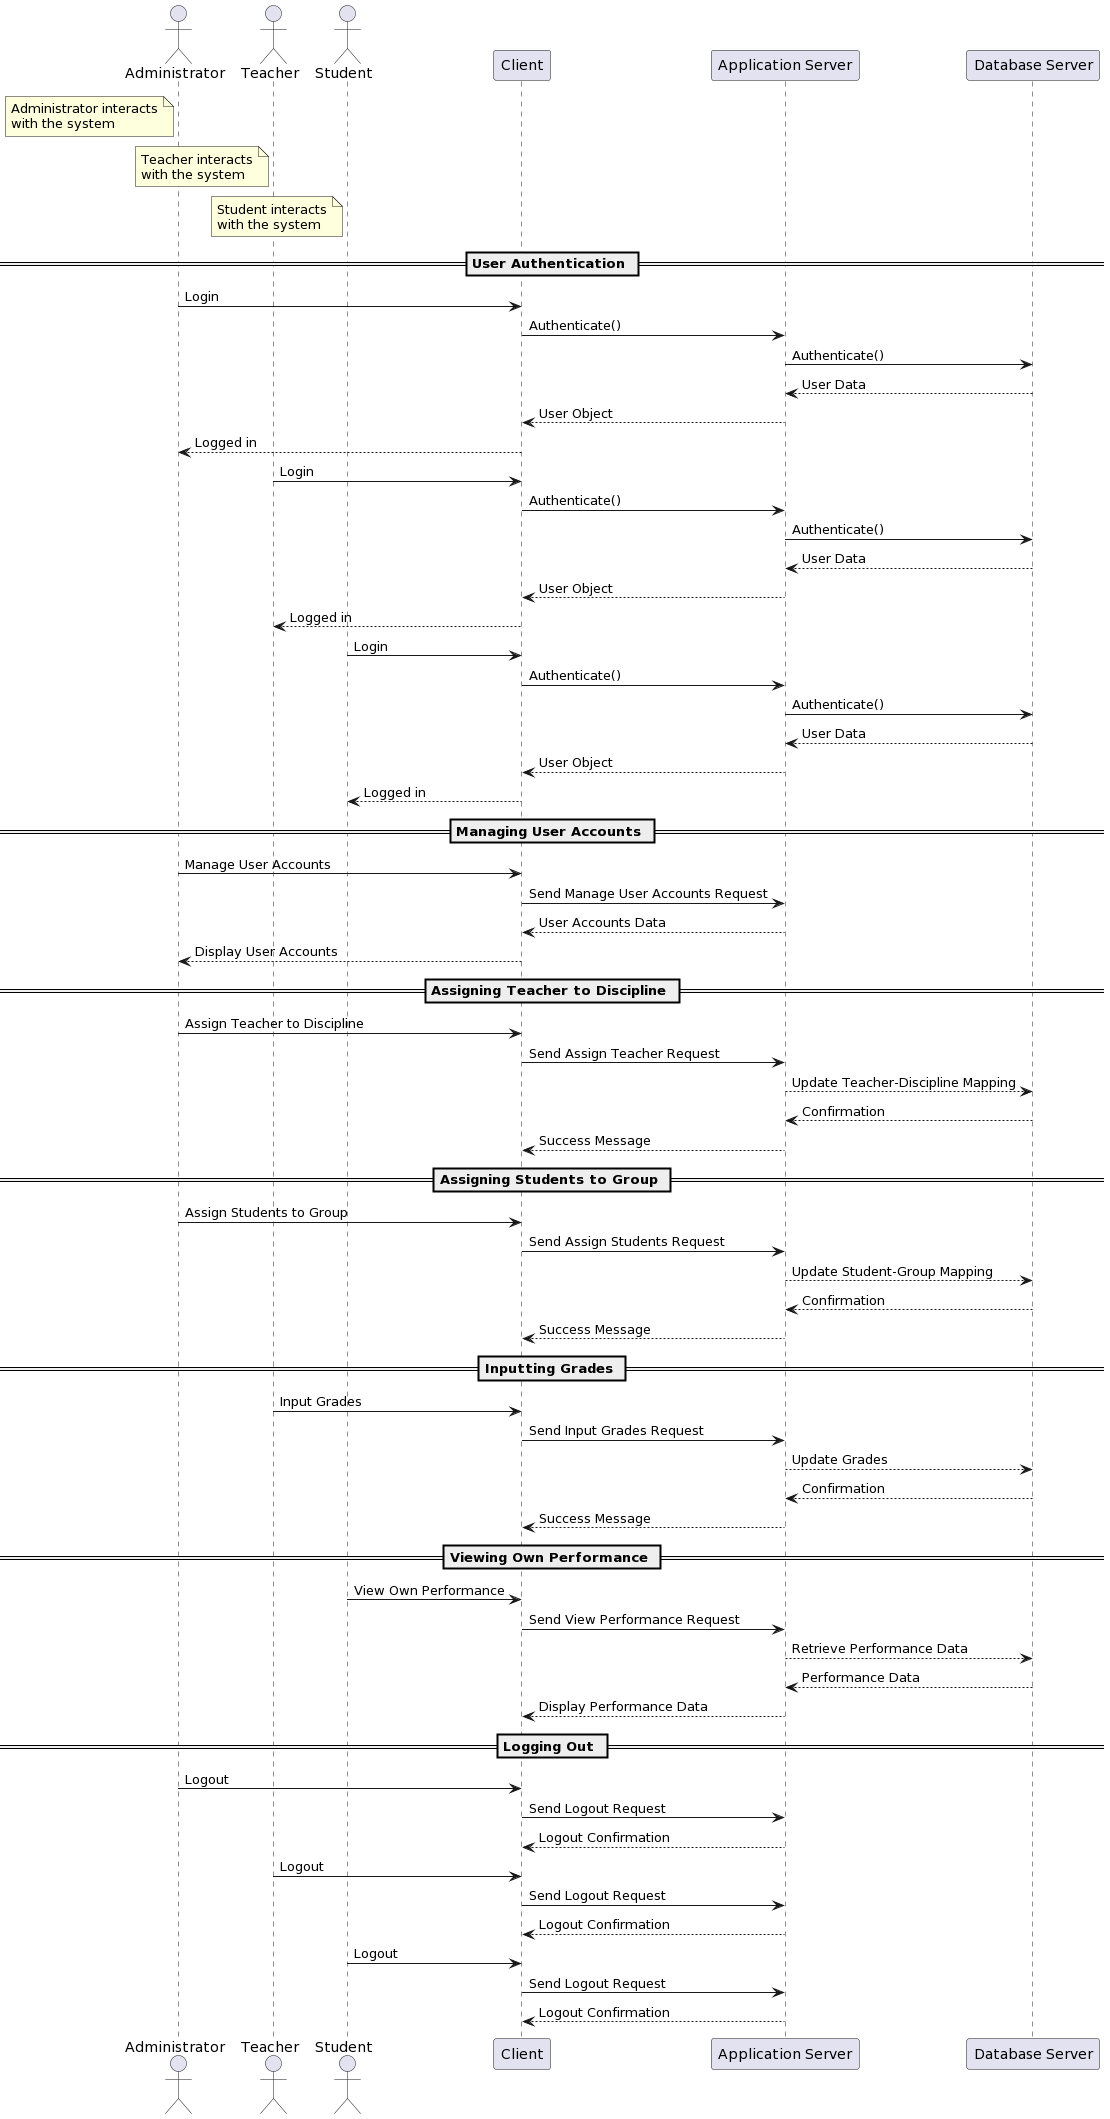

The diagram above was rendered by PlantUML. Its source (embedded in the PNG):
@startuml
actor Administrator
actor Teacher
actor Student

participant "Client" as Client
participant "Application Server" as AppServer
participant "Database Server" as DBServer

note left of Administrator: Administrator interacts\nwith the system
note left of Teacher: Teacher interacts\nwith the system
note left of Student: Student interacts\nwith the system

== User Authentication ==

Administrator -> Client: Login
Client -> AppServer: Authenticate()
AppServer -> DBServer: Authenticate()
DBServer --> AppServer: User Data
AppServer --> Client: User Object
Client --> Administrator: Logged in

Teacher -> Client: Login
Client -> AppServer: Authenticate()
AppServer -> DBServer: Authenticate()
DBServer --> AppServer: User Data
AppServer --> Client: User Object
Client --> Teacher: Logged in

Student -> Client: Login
Client -> AppServer: Authenticate()
AppServer -> DBServer: Authenticate()
DBServer --> AppServer: User Data
AppServer --> Client: User Object
Client --> Student: Logged in

== Managing User Accounts ==

Administrator -> Client: Manage User Accounts
Client -> AppServer: Send Manage User Accounts Request
AppServer --> Client: User Accounts Data
Client --> Administrator: Display User Accounts

== Assigning Teacher to Discipline ==

Administrator -> Client: Assign Teacher to Discipline
Client -> AppServer: Send Assign Teacher Request
AppServer --> DBServer: Update Teacher-Discipline Mapping
DBServer --> AppServer: Confirmation
AppServer --> Client: Success Message

== Assigning Students to Group ==

Administrator -> Client: Assign Students to Group
Client -> AppServer: Send Assign Students Request
AppServer --> DBServer: Update Student-Group Mapping
DBServer --> AppServer: Confirmation
AppServer --> Client: Success Message

== Inputting Grades ==

Teacher -> Client: Input Grades
Client -> AppServer: Send Input Grades Request
AppServer --> DBServer: Update Grades
DBServer --> AppServer: Confirmation
AppServer --> Client: Success Message

== Viewing Own Performance ==

Student -> Client: View Own Performance
Client -> AppServer: Send View Performance Request
AppServer --> DBServer: Retrieve Performance Data
DBServer --> AppServer: Performance Data
AppServer --> Client: Display Performance Data

== Logging Out ==

Administrator -> Client: Logout
Client -> AppServer: Send Logout Request
AppServer --> Client: Logout Confirmation

Teacher -> Client: Logout
Client -> AppServer: Send Logout Request
AppServer --> Client: Logout Confirmation

Student -> Client: Logout
Client -> AppServer: Send Logout Request
AppServer --> Client: Logout Confirmation
@enduml